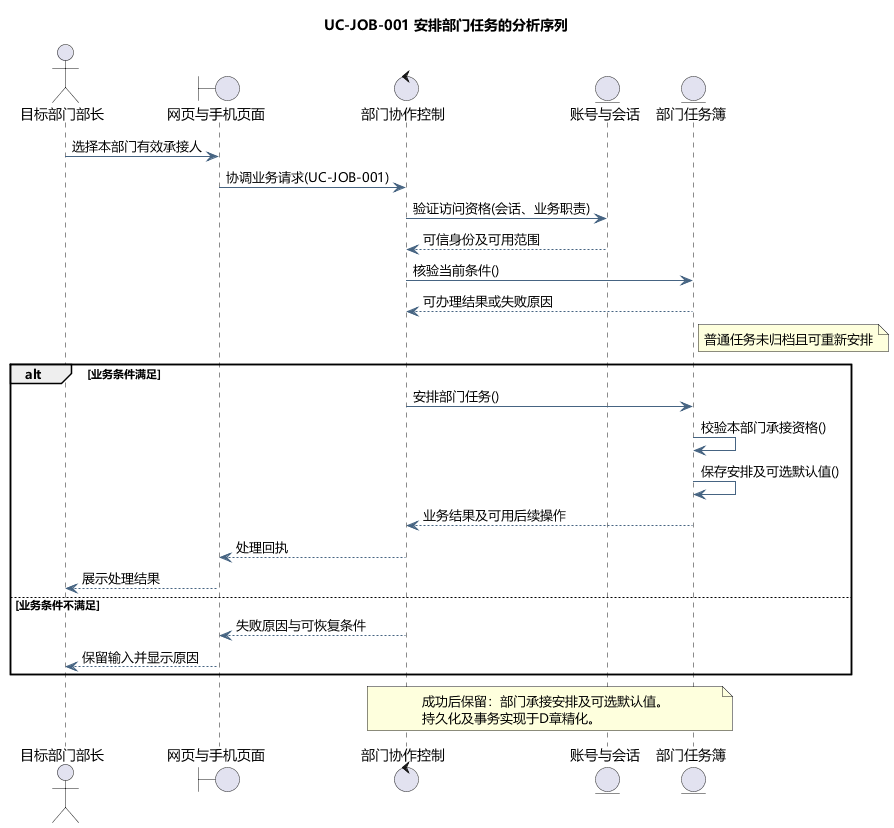

The diagram above was rendered by PlantUML. Its source (embedded in the PNG):
@startuml
skinparam defaultFontName Microsoft YaHei
skinparam shadowing false
skinparam backgroundColor #FFFFFF
skinparam ArrowColor #466482
skinparam classAttributeIconSize 0
hide empty members
title UC-JOB-001 安排部门任务的分析序列
actor "目标部门部长" as actor
boundary "网页与手机页面" as page
control "部门协作控制" as ctl
entity "账号与会话" as identity
entity "部门任务簿" as model
actor -> page : 选择本部门有效承接人
page -> ctl : 协调业务请求(UC-JOB-001)
ctl -> identity : 验证访问资格(会话、业务职责)
identity --> ctl : 可信身份及可用范围
ctl -> model : 核验当前条件()
model --> ctl : 可办理结果或失败原因
note right of model
普通任务未归档且可重新安排
end note
alt 业务条件满足
ctl -> model : 安排部门任务()
model -> model : 校验本部门承接资格()
model -> model : 保存安排及可选默认值()
model --> ctl : 业务结果及可用后续操作
ctl --> page : 处理回执
page --> actor : 展示处理结果
else 业务条件不满足
ctl --> page : 失败原因与可恢复条件
page --> actor : 保留输入并显示原因
end
note over ctl,model
成功后保留：部门承接安排及可选默认值。
持久化及事务实现于D章精化。
end note

@enduml